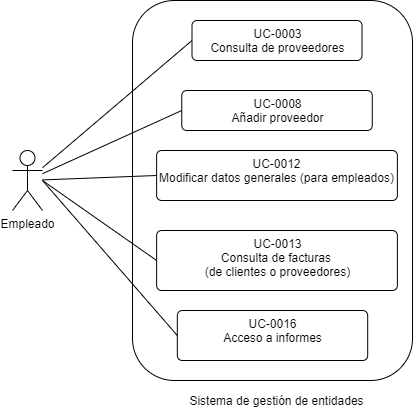

The diagram above was exported from draw.io. Its source (the exported page's mxGraphModel, read from the mxfile embedded in the PNG):
<mxGraphModel dx="862" dy="425" grid="1" gridSize="10" guides="1" tooltips="1" connect="1" arrows="1" fold="1" page="1" pageScale="1" pageWidth="827" pageHeight="1169" math="0" shadow="0">
  <root>
    <mxCell id="6PE32S6XKtI2WIHQsPOD-0" />
    <mxCell id="6PE32S6XKtI2WIHQsPOD-1" parent="6PE32S6XKtI2WIHQsPOD-0" />
    <mxCell id="AAyeQWLDR43Vw6RSZsEx-1" value="" style="rounded=1;whiteSpace=wrap;html=1;" vertex="1" parent="6PE32S6XKtI2WIHQsPOD-1">
      <mxGeometry x="310" y="160" width="280" height="380" as="geometry" />
    </mxCell>
    <mxCell id="AAyeQWLDR43Vw6RSZsEx-2" value="Sistema de gestión de entidades" style="text;html=1;strokeColor=none;fillColor=none;align=center;verticalAlign=middle;whiteSpace=wrap;rounded=0;" vertex="1" parent="6PE32S6XKtI2WIHQsPOD-1">
      <mxGeometry x="359.26" y="550" width="190.5" height="20" as="geometry" />
    </mxCell>
    <mxCell id="AAyeQWLDR43Vw6RSZsEx-3" value="UC-0003&lt;br&gt;Consulta de proveedores" style="html=1;align=center;verticalAlign=top;rounded=1;absoluteArcSize=1;arcSize=10;dashed=0;" vertex="1" parent="6PE32S6XKtI2WIHQsPOD-1">
      <mxGeometry x="369.5" y="180" width="170" height="40" as="geometry" />
    </mxCell>
    <mxCell id="AAyeQWLDR43Vw6RSZsEx-8" value="UC-0008&lt;br&gt;Añadir proveedor" style="html=1;align=center;verticalAlign=top;rounded=1;absoluteArcSize=1;arcSize=10;dashed=0;" vertex="1" parent="6PE32S6XKtI2WIHQsPOD-1">
      <mxGeometry x="359.26" y="250" width="190.5" height="40" as="geometry" />
    </mxCell>
    <mxCell id="AAyeQWLDR43Vw6RSZsEx-10" value="UC-0012&lt;br&gt;Modificar datos generales (para empleados)" style="html=1;align=center;verticalAlign=top;rounded=1;absoluteArcSize=1;arcSize=10;dashed=0;" vertex="1" parent="6PE32S6XKtI2WIHQsPOD-1">
      <mxGeometry x="334.12" y="310" width="240.75" height="50" as="geometry" />
    </mxCell>
    <mxCell id="TOvyYQHgZrft2DY6qHXk-1" value="UC-0013&lt;br&gt;Consulta de facturas &lt;br&gt;(de clientes o proveedores)" style="html=1;align=center;verticalAlign=top;rounded=1;absoluteArcSize=1;arcSize=10;dashed=0;" vertex="1" parent="6PE32S6XKtI2WIHQsPOD-1">
      <mxGeometry x="334.13" y="390" width="240.75" height="60" as="geometry" />
    </mxCell>
    <mxCell id="TOvyYQHgZrft2DY6qHXk-2" value="UC-0016&lt;br&gt;Acceso a informes" style="html=1;align=center;verticalAlign=top;rounded=1;absoluteArcSize=1;arcSize=10;dashed=0;" vertex="1" parent="6PE32S6XKtI2WIHQsPOD-1">
      <mxGeometry x="354.82" y="470" width="190.37" height="50" as="geometry" />
    </mxCell>
    <mxCell id="_zB2uwZPbSuTYYqJILDZ-7" value="Empleado" style="shape=umlActor;verticalLabelPosition=bottom;verticalAlign=top;html=1;" vertex="1" parent="6PE32S6XKtI2WIHQsPOD-1">
      <mxGeometry x="190" y="310" width="30" height="60" as="geometry" />
    </mxCell>
    <mxCell id="_zB2uwZPbSuTYYqJILDZ-10" value="" style="endArrow=none;html=1;exitX=0;exitY=0.5;exitDx=0;exitDy=0;" edge="1" parent="6PE32S6XKtI2WIHQsPOD-1" source="TOvyYQHgZrft2DY6qHXk-2">
      <mxGeometry width="50" height="50" relative="1" as="geometry">
        <mxPoint x="160" y="70" as="sourcePoint" />
        <mxPoint x="220" y="340" as="targetPoint" />
      </mxGeometry>
    </mxCell>
    <mxCell id="Clpb9QPV_VfZGxC6HpIA-1" value="" style="endArrow=none;html=1;exitX=0;exitY=0.5;exitDx=0;exitDy=0;" edge="1" parent="6PE32S6XKtI2WIHQsPOD-1" source="TOvyYQHgZrft2DY6qHXk-1">
      <mxGeometry width="50" height="50" relative="1" as="geometry">
        <mxPoint x="170" y="80" as="sourcePoint" />
        <mxPoint x="220" y="340" as="targetPoint" />
      </mxGeometry>
    </mxCell>
    <mxCell id="Clpb9QPV_VfZGxC6HpIA-2" value="" style="endArrow=none;html=1;entryX=0;entryY=0.5;entryDx=0;entryDy=0;" edge="1" parent="6PE32S6XKtI2WIHQsPOD-1" source="_zB2uwZPbSuTYYqJILDZ-7" target="AAyeQWLDR43Vw6RSZsEx-10">
      <mxGeometry width="50" height="50" relative="1" as="geometry">
        <mxPoint x="180" y="90" as="sourcePoint" />
        <mxPoint x="250.25" y="175" as="targetPoint" />
      </mxGeometry>
    </mxCell>
    <mxCell id="Clpb9QPV_VfZGxC6HpIA-3" value="" style="endArrow=none;html=1;entryX=0;entryY=0.5;entryDx=0;entryDy=0;" edge="1" parent="6PE32S6XKtI2WIHQsPOD-1" source="_zB2uwZPbSuTYYqJILDZ-7" target="AAyeQWLDR43Vw6RSZsEx-8">
      <mxGeometry width="50" height="50" relative="1" as="geometry">
        <mxPoint x="190" y="100" as="sourcePoint" />
        <mxPoint x="260.25" y="185" as="targetPoint" />
      </mxGeometry>
    </mxCell>
    <mxCell id="Clpb9QPV_VfZGxC6HpIA-4" value="" style="endArrow=none;html=1;entryX=0;entryY=0.5;entryDx=0;entryDy=0;" edge="1" parent="6PE32S6XKtI2WIHQsPOD-1" source="_zB2uwZPbSuTYYqJILDZ-7" target="AAyeQWLDR43Vw6RSZsEx-3">
      <mxGeometry width="50" height="50" relative="1" as="geometry">
        <mxPoint x="200" y="110" as="sourcePoint" />
        <mxPoint x="270.25" y="195" as="targetPoint" />
      </mxGeometry>
    </mxCell>
  </root>
</mxGraphModel>